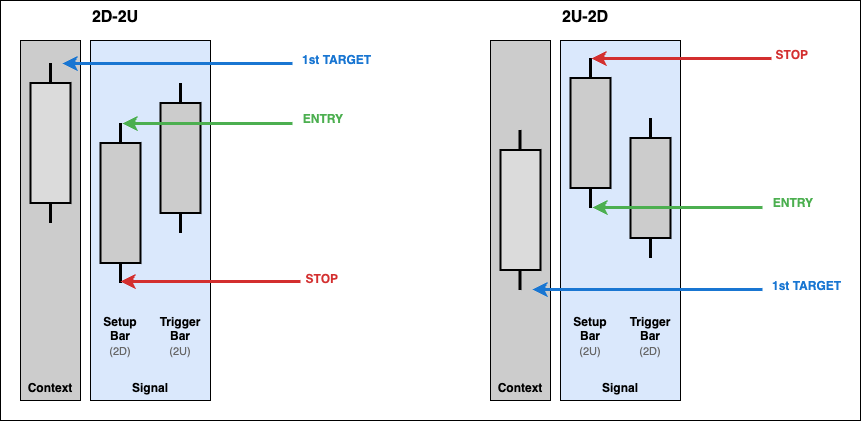

The diagram above was exported from draw.io. Its source (the exported page's mxGraphModel, read from the mxfile embedded in the PNG):
<mxGraphModel dx="1644" dy="703" grid="1" gridSize="10" guides="1" tooltips="1" connect="1" arrows="1" fold="1" page="0" pageScale="1" pageWidth="850" pageHeight="600" math="0" shadow="0">
  <root>
    <mxCell id="0" />
    <mxCell id="1" parent="0" />
    <mxCell id="3" value="" style="whiteSpace=wrap;html=1;" vertex="1" parent="1">
      <mxGeometry x="40" y="90" width="860" height="420" as="geometry" />
    </mxCell>
    <mxCell id="p1-context-box" value="" style="whiteSpace=wrap;html=1;fillColor=#CCCCCC;" parent="1" vertex="1">
      <mxGeometry x="60" y="130" width="60" height="360" as="geometry" />
    </mxCell>
    <mxCell id="p1-signal-box" value="" style="whiteSpace=wrap;html=1;fillColor=#DAE8FC;" parent="1" vertex="1">
      <mxGeometry x="130" y="130" width="120" height="360" as="geometry" />
    </mxCell>
    <mxCell id="p1-ctx-wick" value="" style="endArrow=none;strokeColor=#000;strokeWidth=3;" parent="1" edge="1">
      <mxGeometry relative="1" as="geometry">
        <mxPoint x="90" y="152.5" as="sourcePoint" />
        <mxPoint x="90" y="312.5" as="targetPoint" />
      </mxGeometry>
    </mxCell>
    <mxCell id="p1-ctx-body" value="" style="rounded=0;fillColor=#DBDBDB;strokeColor=#000;strokeWidth=2;" parent="1" vertex="1">
      <mxGeometry x="70" y="172.5" width="40" height="120" as="geometry" />
    </mxCell>
    <mxCell id="p1-setup-wick" value="" style="endArrow=none;strokeColor=#000;strokeWidth=3;" parent="1" edge="1">
      <mxGeometry relative="1" as="geometry">
        <mxPoint x="160" y="212.5" as="sourcePoint" />
        <mxPoint x="160" y="372.5" as="targetPoint" />
      </mxGeometry>
    </mxCell>
    <mxCell id="p1-setup-body" value="" style="rounded=0;fillColor=#CCCCCC;strokeColor=#000;strokeWidth=2;" parent="1" vertex="1">
      <mxGeometry x="140" y="232.5" width="40" height="120" as="geometry" />
    </mxCell>
    <mxCell id="p1-setup-label1" value="Setup&#10;Bar" style="text;fontSize=12;fontStyle=1;align=center;" parent="1" vertex="1">
      <mxGeometry x="120" y="397.5" width="80" height="20" as="geometry" />
    </mxCell>
    <mxCell id="p1-setup-label2" value="(2D)" style="text;fontSize=11;fontColor=#666;align=center;" parent="1" vertex="1">
      <mxGeometry x="120" y="427.5" width="80" height="20" as="geometry" />
    </mxCell>
    <mxCell id="p1-trigger-wick" value="" style="endArrow=none;strokeColor=#000;strokeWidth=3;" parent="1" edge="1">
      <mxGeometry relative="1" as="geometry">
        <mxPoint x="220" y="172.5" as="sourcePoint" />
        <mxPoint x="220" y="322.5" as="targetPoint" />
      </mxGeometry>
    </mxCell>
    <mxCell id="p1-trigger-body" value="" style="rounded=0;fillColor=#CCCCCC;strokeColor=#000;strokeWidth=2;" parent="1" vertex="1">
      <mxGeometry x="200" y="192.5" width="40" height="110" as="geometry" />
    </mxCell>
    <mxCell id="p1-trigger-label1" value="Trigger&#10;Bar" style="text;fontSize=12;fontStyle=1;align=center;" parent="1" vertex="1">
      <mxGeometry x="180" y="397.5" width="80" height="20" as="geometry" />
    </mxCell>
    <mxCell id="p1-trigger-label2" value="(2U)" style="text;fontSize=11;fontColor=#666;align=center;" parent="1" vertex="1">
      <mxGeometry x="160" y="427.5" width="120" height="20" as="geometry" />
    </mxCell>
    <mxCell id="p1-entry-arrow" value="" style="endArrow=classic;html=1;strokeColor=#4caf50;strokeWidth=3;fillColor=#4caf50;" parent="1" edge="1">
      <mxGeometry relative="1" as="geometry">
        <mxPoint x="332" y="213" as="sourcePoint" />
        <mxPoint x="162" y="213" as="targetPoint" />
      </mxGeometry>
    </mxCell>
    <mxCell id="p1-entry-label" value="ENTRY" style="text;fontSize=12;fontStyle=1;fontColor=#4caf50;align=right;" parent="1" vertex="1">
      <mxGeometry x="340" y="194.5" width="45" height="20" as="geometry" />
    </mxCell>
    <mxCell id="p1-stop-arrow" value="" style="endArrow=classic;html=1;strokeColor=#d32f2f;strokeWidth=3;fillColor=#d32f2f;" parent="1" edge="1">
      <mxGeometry relative="1" as="geometry">
        <mxPoint x="341" y="372" as="sourceSource" />
        <mxPoint x="161" y="372" as="targetPoint" />
      </mxGeometry>
    </mxCell>
    <mxCell id="p1-stop-label" value="STOP" style="text;fontSize=12;fontStyle=1;fontColor=#d32f2f;align=right;" parent="1" vertex="1">
      <mxGeometry x="310" y="354.5" width="70" height="20" as="geometry" />
    </mxCell>
    <mxCell id="p1-target-arrow" value="" style="endArrow=classic;html=1;strokeColor=#1976d2;strokeWidth=3;fillColor=#1976d2;" parent="1" edge="1">
      <mxGeometry relative="1" as="geometry">
        <mxPoint x="332" y="153" as="sourcePoint" />
        <mxPoint x="102" y="153" as="targetPoint" />
      </mxGeometry>
    </mxCell>
    <mxCell id="p1-target-label" value="1st TARGET" style="text;fontSize=12;fontStyle=1;fontColor=#1976d2;align=left;" parent="1" vertex="1">
      <mxGeometry x="340" y="135.5" width="90" height="20" as="geometry" />
    </mxCell>
    <mxCell id="p1-context-label" value="Context" style="text;fontSize=12;fontStyle=1;align=center;" parent="1" vertex="1">
      <mxGeometry x="50" y="463.5" width="80" height="20" as="geometry" />
    </mxCell>
    <mxCell id="p1-signal-label" value="Signal" style="text;fontSize=12;fontStyle=1;align=center;" parent="1" vertex="1">
      <mxGeometry x="165" y="463.5" width="50" height="20" as="geometry" />
    </mxCell>
    <mxCell id="p1-title" value="2D-2U" style="text;fontSize=16;fontStyle=1;align=center;" parent="1" vertex="1">
      <mxGeometry x="110" y="90" width="90" height="25" as="geometry" />
    </mxCell>
    <mxCell id="p2-context-box" value="" style="whiteSpace=wrap;html=1;fillColor=#CCCCCC;" parent="1" vertex="1">
      <mxGeometry x="530" y="130" width="60" height="360" as="geometry" />
    </mxCell>
    <mxCell id="p2-signal-box" value="" style="whiteSpace=wrap;html=1;fillColor=#DAE8FC;" parent="1" vertex="1">
      <mxGeometry x="600" y="130" width="120" height="360" as="geometry" />
    </mxCell>
    <mxCell id="p2-ctx-wick" value="" style="endArrow=none;strokeColor=#000;strokeWidth=3;" parent="1" edge="1">
      <mxGeometry relative="1" as="geometry">
        <mxPoint x="559.5" y="219.5" as="sourcePoint" />
        <mxPoint x="559.5" y="379.5" as="targetPoint" />
      </mxGeometry>
    </mxCell>
    <mxCell id="p2-ctx-body" value="" style="rounded=0;fillColor=#DBDBDB;strokeColor=#000;strokeWidth=2;" parent="1" vertex="1">
      <mxGeometry x="540" y="239.5" width="40" height="120" as="geometry" />
    </mxCell>
    <mxCell id="p2-setup-wick" value="" style="endArrow=none;strokeColor=#000;strokeWidth=3;" parent="1" edge="1">
      <mxGeometry relative="1" as="geometry">
        <mxPoint x="630" y="147.5" as="sourcePoint" />
        <mxPoint x="630" y="297.5" as="targetPoint" />
      </mxGeometry>
    </mxCell>
    <mxCell id="p2-setup-body" value="" style="rounded=0;fillColor=#CCCCCC;strokeColor=#000;strokeWidth=2;" parent="1" vertex="1">
      <mxGeometry x="610" y="167.5" width="40" height="110" as="geometry" />
    </mxCell>
    <mxCell id="p2-setup-label1" value="Setup&#10;Bar" style="text;fontSize=12;fontStyle=1;align=center;" parent="1" vertex="1">
      <mxGeometry x="590" y="397.5" width="80" height="20" as="geometry" />
    </mxCell>
    <mxCell id="p2-setup-label2" value="(2U)" style="text;fontSize=11;fontColor=#666;align=center;" parent="1" vertex="1">
      <mxGeometry x="590" y="427.5" width="80" height="20" as="geometry" />
    </mxCell>
    <mxCell id="p2-trigger-wick" value="" style="endArrow=none;strokeColor=#000;strokeWidth=3;" parent="1" edge="1">
      <mxGeometry relative="1" as="geometry">
        <mxPoint x="690" y="207.5" as="sourcePoint" />
        <mxPoint x="690" y="347.5" as="targetPoint" />
      </mxGeometry>
    </mxCell>
    <mxCell id="p2-trigger-body" value="" style="rounded=0;fillColor=#CCCCCC;strokeColor=#000;strokeWidth=2;" parent="1" vertex="1">
      <mxGeometry x="670" y="227.5" width="40" height="100" as="geometry" />
    </mxCell>
    <mxCell id="p2-trigger-label1" value="Trigger&#10;Bar" style="text;fontSize=12;fontStyle=1;align=center;" parent="1" vertex="1">
      <mxGeometry x="650" y="397.5" width="80" height="20" as="geometry" />
    </mxCell>
    <mxCell id="p2-trigger-label2" value="(2D)" style="text;fontSize=11;fontColor=#666;align=center;" parent="1" vertex="1">
      <mxGeometry x="630" y="427.5" width="120" height="20" as="geometry" />
    </mxCell>
    <mxCell id="p2-entry-arrow" value="" style="endArrow=classic;html=1;strokeColor=#4caf50;strokeWidth=3;fillColor=#4caf50;" parent="1" edge="1">
      <mxGeometry relative="1" as="geometry">
        <mxPoint x="802" y="297" as="sourcePoint" />
        <mxPoint x="632" y="297" as="targetPoint" />
      </mxGeometry>
    </mxCell>
    <mxCell id="p2-entry-label" value="ENTRY" style="text;fontSize=12;fontStyle=1;fontColor=#4caf50;align=right;" parent="1" vertex="1">
      <mxGeometry x="810" y="278.5" width="45" height="20" as="geometry" />
    </mxCell>
    <mxCell id="p2-stop-arrow" value="" style="endArrow=classic;html=1;strokeColor=#d32f2f;strokeWidth=3;fillColor=#d32f2f;" parent="1" edge="1">
      <mxGeometry relative="1" as="geometry">
        <mxPoint x="811" y="148" as="sourcePoint" />
        <mxPoint x="631" y="148" as="targetPoint" />
      </mxGeometry>
    </mxCell>
    <mxCell id="p2-stop-label" value="STOP" style="text;fontSize=12;fontStyle=1;fontColor=#d32f2f;align=right;" parent="1" vertex="1">
      <mxGeometry x="780" y="130.5" width="70" height="20" as="geometry" />
    </mxCell>
    <mxCell id="p2-target-arrow" value="" style="endArrow=classic;html=1;strokeColor=#1976d2;strokeWidth=3;fillColor=#1976d2;" parent="1" edge="1">
      <mxGeometry relative="1" as="geometry">
        <mxPoint x="802" y="379" as="sourcePoint" />
        <mxPoint x="572" y="379" as="targetPoint" />
      </mxGeometry>
    </mxCell>
    <mxCell id="p2-target-label" value="1st TARGET" style="text;fontSize=12;fontStyle=1;fontColor=#1976d2;align=left;" parent="1" vertex="1">
      <mxGeometry x="810" y="361.5" width="90" height="20" as="geometry" />
    </mxCell>
    <mxCell id="p2-context-label" value="Context" style="text;fontSize=12;fontStyle=1;align=center;" parent="1" vertex="1">
      <mxGeometry x="520" y="463.5" width="80" height="20" as="geometry" />
    </mxCell>
    <mxCell id="p2-signal-label" value="Signal" style="text;fontSize=12;fontStyle=1;align=center;" parent="1" vertex="1">
      <mxGeometry x="635" y="463.5" width="50" height="20" as="geometry" />
    </mxCell>
    <mxCell id="p2-title" value="2U-2D" style="text;fontSize=16;fontStyle=1;align=center;" parent="1" vertex="1">
      <mxGeometry x="580" y="90" width="90" height="25" as="geometry" />
    </mxCell>
    <mxCell id="2" value="" style="endArrow=classic;html=1;strokeColor=#d32f2f;strokeWidth=3;fillColor=#d32f2f;" parent="1" edge="1">
      <mxGeometry relative="1" as="geometry">
        <mxPoint x="340" y="371" as="sourcePoint" />
        <mxPoint x="160" y="371" as="targetPoint" />
      </mxGeometry>
    </mxCell>
  </root>
</mxGraphModel>